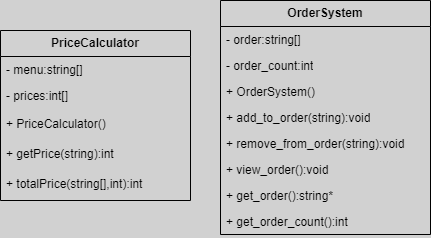

The diagram above was exported from draw.io. Its source (the exported page's mxGraphModel, read from the mxfile embedded in the PNG):
<mxGraphModel dx="1050" dy="522" grid="1" gridSize="10" guides="1" tooltips="1" connect="1" arrows="1" fold="1" page="1" pageScale="1" pageWidth="827" pageHeight="1169" background="#D1D1D1" math="0" shadow="0">
  <root>
    <mxCell id="0" />
    <mxCell id="1" parent="0" />
    <mxCell id="DG4hyD0Wk-b0gST2K4yv-1" value="PriceCalculator" style="swimlane;fontStyle=1;childLayout=stackLayout;horizontal=1;startSize=26;fillColor=none;horizontalStack=0;resizeParent=1;resizeParentMax=0;resizeLast=0;collapsible=1;marginBottom=0;whiteSpace=wrap;html=1;labelBackgroundColor=none;" parent="1" vertex="1">
      <mxGeometry x="50" y="70" width="190" height="170" as="geometry">
        <mxRectangle x="160" y="90" width="120" height="30" as="alternateBounds" />
      </mxGeometry>
    </mxCell>
    <mxCell id="DG4hyD0Wk-b0gST2K4yv-2" value="- menu:string[]" style="text;strokeColor=none;fillColor=none;align=left;verticalAlign=top;spacingLeft=4;spacingRight=4;overflow=hidden;rotatable=0;points=[[0,0.5],[1,0.5]];portConstraint=eastwest;whiteSpace=wrap;html=1;labelBackgroundColor=none;" parent="DG4hyD0Wk-b0gST2K4yv-1" vertex="1">
      <mxGeometry y="26" width="190" height="26" as="geometry" />
    </mxCell>
    <mxCell id="DG4hyD0Wk-b0gST2K4yv-5" value="- prices:int[]" style="text;strokeColor=none;fillColor=none;align=left;verticalAlign=top;spacingLeft=4;spacingRight=4;overflow=hidden;rotatable=0;points=[[0,0.5],[1,0.5]];portConstraint=eastwest;whiteSpace=wrap;html=1;labelBackgroundColor=none;" parent="DG4hyD0Wk-b0gST2K4yv-1" vertex="1">
      <mxGeometry y="52" width="190" height="28" as="geometry" />
    </mxCell>
    <mxCell id="DG4hyD0Wk-b0gST2K4yv-3" value="+ PriceCalculator()" style="text;strokeColor=none;fillColor=none;align=left;verticalAlign=top;spacingLeft=4;spacingRight=4;overflow=hidden;rotatable=0;points=[[0,0.5],[1,0.5]];portConstraint=eastwest;whiteSpace=wrap;html=1;labelBackgroundColor=none;" parent="DG4hyD0Wk-b0gST2K4yv-1" vertex="1">
      <mxGeometry y="80" width="190" height="30" as="geometry" />
    </mxCell>
    <mxCell id="DG4hyD0Wk-b0gST2K4yv-12" value="+ getPrice(string):int&amp;nbsp;" style="text;strokeColor=none;fillColor=none;align=left;verticalAlign=top;spacingLeft=4;spacingRight=4;overflow=hidden;rotatable=0;points=[[0,0.5],[1,0.5]];portConstraint=eastwest;whiteSpace=wrap;html=1;labelBackgroundColor=none;" parent="DG4hyD0Wk-b0gST2K4yv-1" vertex="1">
      <mxGeometry y="110" width="190" height="30" as="geometry" />
    </mxCell>
    <mxCell id="DG4hyD0Wk-b0gST2K4yv-13" value="+ totalPrice(string[],int):int&amp;nbsp;" style="text;strokeColor=none;fillColor=none;align=left;verticalAlign=top;spacingLeft=4;spacingRight=4;overflow=hidden;rotatable=0;points=[[0,0.5],[1,0.5]];portConstraint=eastwest;whiteSpace=wrap;html=1;labelBackgroundColor=none;" parent="DG4hyD0Wk-b0gST2K4yv-1" vertex="1">
      <mxGeometry y="140" width="190" height="30" as="geometry" />
    </mxCell>
    <mxCell id="qrk9o7K9vJbDbxcXcxXq-5" value="&lt;b&gt;OrderSystem&lt;/b&gt;" style="swimlane;fontStyle=0;childLayout=stackLayout;horizontal=1;startSize=26;fillColor=none;horizontalStack=0;resizeParent=1;resizeParentMax=0;resizeLast=0;collapsible=1;marginBottom=0;whiteSpace=wrap;html=1;labelBackgroundColor=none;" vertex="1" parent="1">
      <mxGeometry x="270" y="40" width="210" height="234" as="geometry" />
    </mxCell>
    <mxCell id="qrk9o7K9vJbDbxcXcxXq-6" value="- order:string[]" style="text;strokeColor=none;fillColor=none;align=left;verticalAlign=top;spacingLeft=4;spacingRight=4;overflow=hidden;rotatable=0;points=[[0,0.5],[1,0.5]];portConstraint=eastwest;whiteSpace=wrap;html=1;labelBackgroundColor=none;" vertex="1" parent="qrk9o7K9vJbDbxcXcxXq-5">
      <mxGeometry y="26" width="210" height="26" as="geometry" />
    </mxCell>
    <mxCell id="qrk9o7K9vJbDbxcXcxXq-8" value="-&amp;nbsp;order_count:int&lt;div&gt;&lt;br&gt;&lt;/div&gt;" style="text;strokeColor=none;fillColor=none;align=left;verticalAlign=top;spacingLeft=4;spacingRight=4;overflow=hidden;rotatable=0;points=[[0,0.5],[1,0.5]];portConstraint=eastwest;whiteSpace=wrap;html=1;labelBackgroundColor=none;" vertex="1" parent="qrk9o7K9vJbDbxcXcxXq-5">
      <mxGeometry y="52" width="210" height="26" as="geometry" />
    </mxCell>
    <mxCell id="qrk9o7K9vJbDbxcXcxXq-9" value="+&amp;nbsp;OrderSystem()&lt;span style=&quot;background-color: initial;&quot;&gt;&amp;nbsp;&lt;/span&gt;" style="text;strokeColor=none;fillColor=none;align=left;verticalAlign=top;spacingLeft=4;spacingRight=4;overflow=hidden;rotatable=0;points=[[0,0.5],[1,0.5]];portConstraint=eastwest;whiteSpace=wrap;html=1;labelBackgroundColor=none;" vertex="1" parent="qrk9o7K9vJbDbxcXcxXq-5">
      <mxGeometry y="78" width="210" height="26" as="geometry" />
    </mxCell>
    <mxCell id="qrk9o7K9vJbDbxcXcxXq-10" value="+ add_to_order(string):void" style="text;strokeColor=none;fillColor=none;align=left;verticalAlign=top;spacingLeft=4;spacingRight=4;overflow=hidden;rotatable=0;points=[[0,0.5],[1,0.5]];portConstraint=eastwest;whiteSpace=wrap;html=1;labelBackgroundColor=none;" vertex="1" parent="qrk9o7K9vJbDbxcXcxXq-5">
      <mxGeometry y="104" width="210" height="26" as="geometry" />
    </mxCell>
    <mxCell id="qrk9o7K9vJbDbxcXcxXq-11" value="+ remove_from_order(string):void&amp;nbsp;" style="text;strokeColor=none;fillColor=none;align=left;verticalAlign=top;spacingLeft=4;spacingRight=4;overflow=hidden;rotatable=0;points=[[0,0.5],[1,0.5]];portConstraint=eastwest;whiteSpace=wrap;html=1;labelBackgroundColor=none;" vertex="1" parent="qrk9o7K9vJbDbxcXcxXq-5">
      <mxGeometry y="130" width="210" height="26" as="geometry" />
    </mxCell>
    <mxCell id="qrk9o7K9vJbDbxcXcxXq-12" value="+ view_order():void&amp;nbsp;" style="text;strokeColor=none;fillColor=none;align=left;verticalAlign=top;spacingLeft=4;spacingRight=4;overflow=hidden;rotatable=0;points=[[0,0.5],[1,0.5]];portConstraint=eastwest;whiteSpace=wrap;html=1;labelBackgroundColor=none;" vertex="1" parent="qrk9o7K9vJbDbxcXcxXq-5">
      <mxGeometry y="156" width="210" height="26" as="geometry" />
    </mxCell>
    <mxCell id="qrk9o7K9vJbDbxcXcxXq-13" value="+ get_order():string*&amp;nbsp;" style="text;strokeColor=none;fillColor=none;align=left;verticalAlign=top;spacingLeft=4;spacingRight=4;overflow=hidden;rotatable=0;points=[[0,0.5],[1,0.5]];portConstraint=eastwest;whiteSpace=wrap;html=1;labelBackgroundColor=none;" vertex="1" parent="qrk9o7K9vJbDbxcXcxXq-5">
      <mxGeometry y="182" width="210" height="26" as="geometry" />
    </mxCell>
    <mxCell id="qrk9o7K9vJbDbxcXcxXq-14" value="+ get_order_count():int&amp;nbsp;" style="text;strokeColor=none;fillColor=none;align=left;verticalAlign=top;spacingLeft=4;spacingRight=4;overflow=hidden;rotatable=0;points=[[0,0.5],[1,0.5]];portConstraint=eastwest;whiteSpace=wrap;html=1;labelBackgroundColor=none;" vertex="1" parent="qrk9o7K9vJbDbxcXcxXq-5">
      <mxGeometry y="208" width="210" height="26" as="geometry" />
    </mxCell>
  </root>
</mxGraphModel>